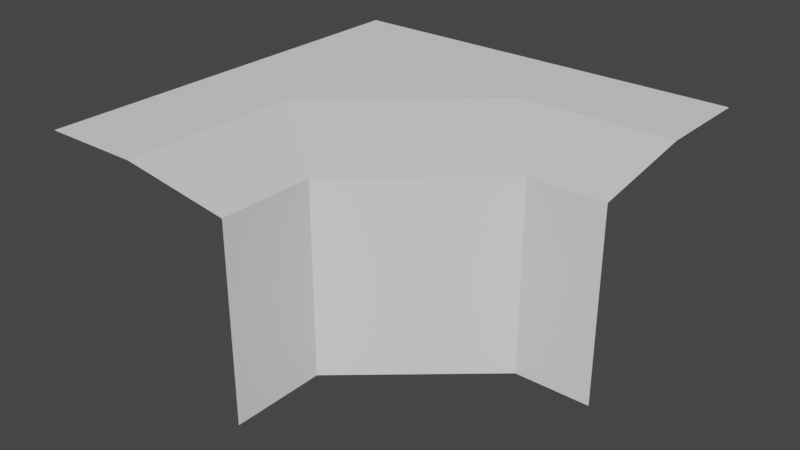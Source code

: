 # Source: co_hi_cliff_1.blend  (saved by Blender 3.2.14; exported with 4.5.12 LTS)
import bpy
from mathutils import Matrix  # noqa: F401  (used for matrix-valued properties, if any)

bpy.ops.wm.read_factory_settings(use_empty=True)
scene = bpy.context.scene
scene.name = 'Scene'

# ---- collections
col_collection = bpy.data.collections.new('Collection'); scene.collection.children.link(col_collection)

# ---- world
world_world = bpy.data.worlds.new('World'); scene.world = world_world
world_world.use_nodes = True; world_world.node_tree.nodes.clear()
_N = world_world.node_tree.nodes; _L = world_world.node_tree.links
n0 = _N.new('ShaderNodeOutputWorld'); n0.name = 'World Output'; n0.location = (300, 300)
n1 = _N.new('ShaderNodeBackground'); n1.name = 'Background'; n1.location = (10, 300)
n1.inputs[0].default_value = (0.05088, 0.05088, 0.05088, 1.0)
_L.new(n1.outputs[0], n0.inputs[0])
n0.is_active_output = True
world_world.color = (0.05088, 0.05088, 0.05088)
world_world.use_sun_shadow = False
world_world.sun_shadow_jitter_overblur = 0.0

# ---- meshes
me_plane_005 = bpy.data.meshes.new('Plane.005')
me_plane_005.from_pydata([(-0.5, -0.5, 0.0), (0.5, 0.0, -0.04021), (-0.5, 0.5, 0.0), (0.5, 0.5, 0.0), (-4.47e-08, -0.5, -0.04021), (-3.775e-08, -0.2756, -0.04021), (0.3196, 0.0, -0.04021), (0.5, 0.0, -0.5), (-4.371e-08, -0.5, -0.5), (-3.676e-08, -0.2756, -0.5), (0.3196, 0.0, -0.5), (-0.2613, -0.5, 0.0), (0.5, 0.2613, 0.0), (-0.2613, -0.07059, 0.0), (0.1271, 0.2613, 0.0)], [], [(13, 5, 6, 14), (6, 5, 9, 10), (5, 4, 8, 9), (1, 6, 10, 7), (6, 1, 12, 14), (2, 13, 14), (3, 2, 14, 12), (2, 0, 11, 13), (11, 4, 5, 13)])
_uv = me_plane_005.uv_layers.new(name='UVMap')
_uv.uv.foreach_set('vector', [0.25, 0.5, 0.5, 0.0, 0.75, 0.0, 0.375, 0.5, 0.75, 0.0, 0.5, 0.0, 0.5, 0.0, 0.75, 0.0, 0.5, 0.0, 0.25, 0.0, 0.25, 0.0, 0.5, 0.0, 1.0, 0.0, 0.75, 0.0, 0.75, 0.0, 1.0, 0.0, 0.75, 0.0, 1.0, 0.0, 0.0, 0.0, 0.375, 0.5, 0.0, 1.0, 0.25, 0.5, 0.375, 0.5, 0.0, 0.0, 0.0, 1.0, 0.375, 0.5, 0.0, 0.0, 0.0, 1.0, 0.0, 0.0, 0.0, 0.0, 0.25, 0.5, 0.0, 0.0, 0.25, 0.0, 0.5, 0.0, 0.25, 0.5])
me_plane_005.update()

# ---- objects
ob_mesh = bpy.data.objects.new('Mesh', me_plane_005)

# ---- transforms, parenting, visibility, modifiers, constraints
ob_mesh.location = (0.0, 0.0, 0.0)

# ---- collection membership
col_collection.objects.link(ob_mesh)

# ---- scene / render settings (as saved in the file)
scene.frame_start = 1; scene.frame_end = 250; scene.frame_set(1)
scene.render.engine = 'BLENDER_EEVEE_NEXT'
scene.cycles.sampling_pattern = 'TABULATED_SOBOL'
scene.cycles.use_light_tree = False
scene.view_settings.view_transform = 'Filmic'
bpy.context.view_layer.update()

# ---- added for rendering (the .blend has no active camera and no usable light): camera, sun
cam_auto = bpy.data.cameras.new('AutoCamera')
cam_auto.lens = 50.0
cam_auto.sensor_width = 36.0
cam_auto.clip_end = 1000.0
ob_auto_camera = bpy.data.objects.new('AutoCamera', cam_auto)
scene.collection.objects.link(ob_auto_camera)
ob_auto_camera.location = (1.38784, -1.6654, 0.86027)
ob_auto_camera.rotation_euler = (1.09748, -7.21219e-08, 0.694738)
scene.camera = ob_auto_camera
light_auto_sun = bpy.data.lights.new('AutoSun', 'SUN')
light_auto_sun.energy = 3.0
light_auto_sun.angle = 0.0523599
ob_auto_sun = bpy.data.objects.new('AutoSun', light_auto_sun)
scene.collection.objects.link(ob_auto_sun)
ob_auto_sun.rotation_euler = (0.872665, 0.174533, 0.523599)
bpy.context.view_layer.update()
